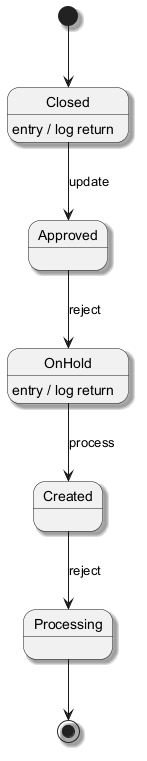

The diagram above was rendered by PlantUML. Its source (embedded in the PNG):
@startuml
skinparam backgroundColor #FFFFFF
skinparam classBackgroundColor #F1F8E9
skinparam classBorderColor #33691E
skinparam shadowing true
[*] --> Closed
Closed --> Approved : update
Closed : entry / log return
Approved --> OnHold : reject
OnHold --> Created : process
OnHold : entry / log return
Created --> Processing : reject
Processing --> [*]
@enduml